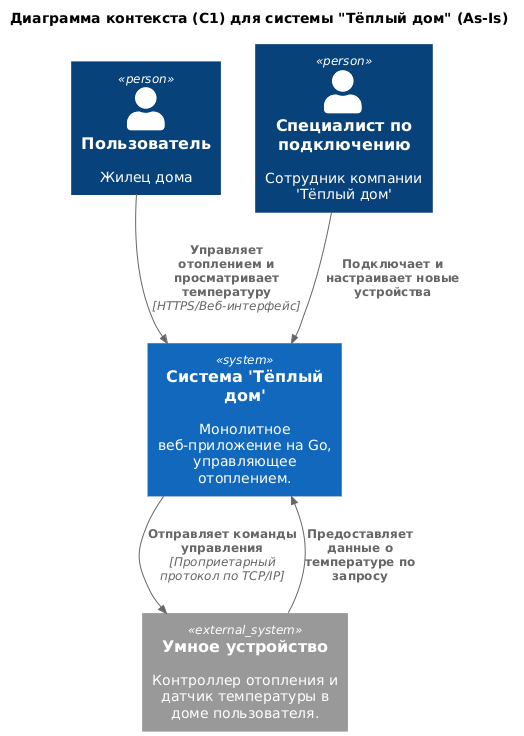

The diagram above was rendered by PlantUML. Its source (embedded in the PNG):
@startuml
!include https://raw.githubusercontent.com/plantuml-stdlib/C4-PlantUML/master/C4_Context.puml

title Диаграмма контекста (C1) для системы "Тёплый дом" (As-Is)

Person(user, "Пользователь", "Жилец дома")
Person(installer, "Специалист по подключению", "Сотрудник компании 'Тёплый дом'")

System(warm_house, "Система 'Тёплый дом'", "Монолитное веб-приложение на Go, управляющее отоплением.")
System_Ext(iot_device, "Умное устройство", "Контроллер отопления и датчик температуры в доме пользователя.")

Rel(user, warm_house, "Управляет отоплением и просматривает температуру", "HTTPS/Веб-интерфейс")
Rel(installer, warm_house, "Подключает и настраивает новые устройства")

Rel(warm_house, iot_device, "Отправляет команды управления", "Проприетарный протокол по TCP/IP")
Rel(iot_device, warm_house, "Предоставляет данные о температуре по запросу")
@enduml